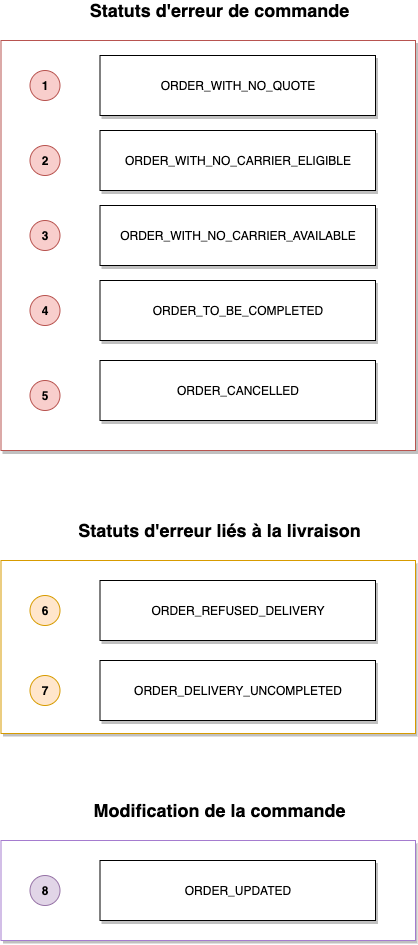

The diagram above was exported from draw.io. Its source (the exported page's mxGraphModel, read from the mxfile embedded in the PNG):
<mxGraphModel dx="1785" dy="1624" grid="1" gridSize="10" guides="1" tooltips="1" connect="1" arrows="1" fold="1" page="1" pageScale="1" pageWidth="827" pageHeight="1169" math="0" shadow="0">
  <root>
    <mxCell id="cKnDbv3FoVzcoDGUYP3_-0" />
    <mxCell id="cKnDbv3FoVzcoDGUYP3_-1" parent="cKnDbv3FoVzcoDGUYP3_-0" />
    <mxCell id="cKnDbv3FoVzcoDGUYP3_-2" value="" style="rounded=0;whiteSpace=wrap;html=1;shadow=1;glass=0;sketch=0;strokeColor=#b85450;fillColor=#FFFFFF;" vertex="1" parent="cKnDbv3FoVzcoDGUYP3_-1">
      <mxGeometry x="925.5" y="80" width="414.5" height="410" as="geometry" />
    </mxCell>
    <mxCell id="cKnDbv3FoVzcoDGUYP3_-3" value="ORDER_WITH_NO_CARRIER_ELIGIBLE" style="rounded=0;whiteSpace=wrap;html=1;shadow=1;" vertex="1" parent="cKnDbv3FoVzcoDGUYP3_-1">
      <mxGeometry x="1024.5" y="170" width="275.5" height="60" as="geometry" />
    </mxCell>
    <mxCell id="cKnDbv3FoVzcoDGUYP3_-4" value="ORDER_WITH_NO_QUOTE" style="rounded=0;whiteSpace=wrap;html=1;shadow=1;" vertex="1" parent="cKnDbv3FoVzcoDGUYP3_-1">
      <mxGeometry x="1024.5" y="95" width="275.5" height="60" as="geometry" />
    </mxCell>
    <mxCell id="cKnDbv3FoVzcoDGUYP3_-6" value="&lt;b style=&quot;font-size: 18px&quot;&gt;Statuts d'erreur de commande&lt;/b&gt;" style="text;html=1;strokeColor=none;fillColor=none;align=center;verticalAlign=middle;whiteSpace=wrap;rounded=0;shadow=1;glass=0;sketch=0;" vertex="1" parent="cKnDbv3FoVzcoDGUYP3_-1">
      <mxGeometry x="954.5" y="40" width="379" height="20" as="geometry" />
    </mxCell>
    <mxCell id="cKnDbv3FoVzcoDGUYP3_-7" value="&lt;b&gt;2&lt;/b&gt;" style="ellipse;whiteSpace=wrap;html=1;aspect=fixed;shadow=0;glass=0;sketch=0;fillColor=#f8cecc;strokeColor=#b85450;" vertex="1" parent="cKnDbv3FoVzcoDGUYP3_-1">
      <mxGeometry x="954.5" y="185" width="30" height="30" as="geometry" />
    </mxCell>
    <mxCell id="cKnDbv3FoVzcoDGUYP3_-8" value="&lt;b&gt;4&lt;/b&gt;" style="ellipse;whiteSpace=wrap;html=1;aspect=fixed;shadow=0;glass=0;sketch=0;fillColor=#f8cecc;strokeColor=#b85450;" vertex="1" parent="cKnDbv3FoVzcoDGUYP3_-1">
      <mxGeometry x="954.5" y="335" width="30" height="30" as="geometry" />
    </mxCell>
    <mxCell id="cKnDbv3FoVzcoDGUYP3_-9" value="&lt;b&gt;1&lt;/b&gt;" style="ellipse;whiteSpace=wrap;html=1;aspect=fixed;shadow=0;glass=0;sketch=0;fillColor=#f8cecc;strokeColor=#b85450;" vertex="1" parent="cKnDbv3FoVzcoDGUYP3_-1">
      <mxGeometry x="954.5" y="110" width="30" height="30" as="geometry" />
    </mxCell>
    <mxCell id="zPHtddkd7EuvFmK5xH4L-1" value="ORDER_WITH_NO_CARRIER_AVAILABLE" style="rounded=0;whiteSpace=wrap;html=1;shadow=1;" vertex="1" parent="cKnDbv3FoVzcoDGUYP3_-1">
      <mxGeometry x="1024.5" y="245" width="275.5" height="60" as="geometry" />
    </mxCell>
    <mxCell id="zPHtddkd7EuvFmK5xH4L-2" value="ORDER_TO_BE_COMPLETED" style="rounded=0;whiteSpace=wrap;html=1;shadow=1;" vertex="1" parent="cKnDbv3FoVzcoDGUYP3_-1">
      <mxGeometry x="1024.5" y="320" width="275.5" height="60" as="geometry" />
    </mxCell>
    <mxCell id="zPHtddkd7EuvFmK5xH4L-3" value="&lt;b&gt;3&lt;/b&gt;" style="ellipse;whiteSpace=wrap;html=1;aspect=fixed;shadow=0;glass=0;sketch=0;fillColor=#f8cecc;strokeColor=#b85450;" vertex="1" parent="cKnDbv3FoVzcoDGUYP3_-1">
      <mxGeometry x="954.5" y="260" width="30" height="30" as="geometry" />
    </mxCell>
    <mxCell id="zPHtddkd7EuvFmK5xH4L-4" value="ORDER_CANCELLED" style="rounded=0;whiteSpace=wrap;html=1;shadow=1;" vertex="1" parent="cKnDbv3FoVzcoDGUYP3_-1">
      <mxGeometry x="1024.5" y="400" width="275.5" height="60" as="geometry" />
    </mxCell>
    <mxCell id="zPHtddkd7EuvFmK5xH4L-5" value="&lt;b&gt;5&lt;/b&gt;" style="ellipse;whiteSpace=wrap;html=1;aspect=fixed;shadow=0;glass=0;sketch=0;fillColor=#f8cecc;strokeColor=#b85450;" vertex="1" parent="cKnDbv3FoVzcoDGUYP3_-1">
      <mxGeometry x="954.5" y="420" width="30" height="30" as="geometry" />
    </mxCell>
    <mxCell id="taZJd7OwlIVC6EhUABq8-3" value="&lt;b style=&quot;font-size: 18px&quot;&gt;Statuts d'erreur liés à la livraison&lt;/b&gt;" style="text;html=1;strokeColor=none;fillColor=none;align=center;verticalAlign=middle;whiteSpace=wrap;rounded=0;shadow=1;glass=0;sketch=0;" vertex="1" parent="cKnDbv3FoVzcoDGUYP3_-1">
      <mxGeometry x="954.5" y="560" width="379" height="20" as="geometry" />
    </mxCell>
    <mxCell id="QYjUuBYaj7dIreIQH3yd-0" value="" style="verticalLabelPosition=bottom;verticalAlign=top;html=1;shape=mxgraph.basic.rect;fillColor2=none;strokeWidth=1;size=20;indent=5;strokeColor=#d79b00;fillColor=#FFFFFF;shadow=1;" vertex="1" parent="cKnDbv3FoVzcoDGUYP3_-1">
      <mxGeometry x="925.5" y="600" width="414.5" height="173" as="geometry" />
    </mxCell>
    <mxCell id="QYjUuBYaj7dIreIQH3yd-2" value="&lt;b&gt;6&lt;/b&gt;" style="ellipse;whiteSpace=wrap;html=1;aspect=fixed;shadow=0;glass=0;sketch=0;fillColor=#ffe6cc;strokeColor=#d79b00;" vertex="1" parent="cKnDbv3FoVzcoDGUYP3_-1">
      <mxGeometry x="954.5" y="635" width="30" height="30" as="geometry" />
    </mxCell>
    <mxCell id="QYjUuBYaj7dIreIQH3yd-4" value="ORDER_REFUSED_DELIVERY" style="rounded=0;whiteSpace=wrap;html=1;shadow=1;" vertex="1" parent="cKnDbv3FoVzcoDGUYP3_-1">
      <mxGeometry x="1024.5" y="620" width="275.5" height="60" as="geometry" />
    </mxCell>
    <mxCell id="QYjUuBYaj7dIreIQH3yd-5" value="ORDER_DELIVERY_UNCOMPLETED" style="rounded=0;whiteSpace=wrap;html=1;shadow=1;" vertex="1" parent="cKnDbv3FoVzcoDGUYP3_-1">
      <mxGeometry x="1024.5" y="700" width="275.5" height="60" as="geometry" />
    </mxCell>
    <mxCell id="QYjUuBYaj7dIreIQH3yd-6" value="&lt;b&gt;7&lt;/b&gt;" style="ellipse;whiteSpace=wrap;html=1;aspect=fixed;shadow=0;glass=0;sketch=0;fillColor=#ffe6cc;strokeColor=#d79b00;" vertex="1" parent="cKnDbv3FoVzcoDGUYP3_-1">
      <mxGeometry x="954.5" y="715" width="30" height="30" as="geometry" />
    </mxCell>
    <mxCell id="sAPtIW0oSYrdlaHK6Bw3-0" value="&lt;b style=&quot;font-size: 18px&quot;&gt;Modification de la commande&lt;/b&gt;" style="text;html=1;strokeColor=none;fillColor=none;align=center;verticalAlign=middle;whiteSpace=wrap;rounded=0;shadow=1;glass=0;sketch=0;" vertex="1" parent="cKnDbv3FoVzcoDGUYP3_-1">
      <mxGeometry x="954.5" y="840" width="379" height="20" as="geometry" />
    </mxCell>
    <mxCell id="sAPtIW0oSYrdlaHK6Bw3-1" value="" style="verticalLabelPosition=bottom;verticalAlign=top;html=1;shape=mxgraph.basic.rect;fillColor2=none;strokeWidth=1;size=20;indent=5;fillColor=#FFFFFF;shadow=1;strokeColor=#A57CCF;" vertex="1" parent="cKnDbv3FoVzcoDGUYP3_-1">
      <mxGeometry x="925.5" y="880" width="414.5" height="100" as="geometry" />
    </mxCell>
    <mxCell id="sAPtIW0oSYrdlaHK6Bw3-2" value="&lt;b&gt;8&lt;/b&gt;" style="ellipse;whiteSpace=wrap;html=1;aspect=fixed;shadow=0;glass=0;sketch=0;fillColor=#e1d5e7;strokeColor=#9673a6;" vertex="1" parent="cKnDbv3FoVzcoDGUYP3_-1">
      <mxGeometry x="954.5" y="915" width="30" height="30" as="geometry" />
    </mxCell>
    <mxCell id="sAPtIW0oSYrdlaHK6Bw3-3" value="ORDER_UPDATED" style="rounded=0;whiteSpace=wrap;html=1;shadow=1;" vertex="1" parent="cKnDbv3FoVzcoDGUYP3_-1">
      <mxGeometry x="1024.5" y="900" width="275.5" height="60" as="geometry" />
    </mxCell>
  </root>
</mxGraphModel>